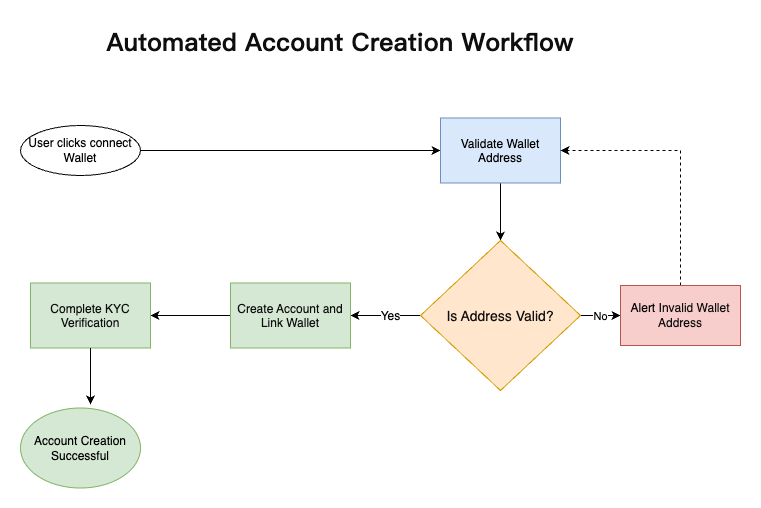

The diagram above was exported from draw.io. Its source (the exported page's mxGraphModel, read from the mxfile embedded in the PNG):
<mxGraphModel dx="984" dy="567" grid="1" gridSize="10" guides="1" tooltips="1" connect="1" arrows="1" fold="1" page="1" pageScale="1" pageWidth="827" pageHeight="1169" math="0" shadow="0">
  <root>
    <mxCell id="0" />
    <mxCell id="1" parent="0" />
    <mxCell id="WARE7BiWfPvBaJoZzXbu-1" value="&lt;font style=&quot;&quot;&gt;&lt;span style=&quot;color: rgb(14, 14, 14); font-family: &amp;quot;.AppleSystemUIFont&amp;quot;; text-align: start; background-color: transparent;&quot;&gt;Automated Account Creation Workflow&lt;/span&gt;&lt;/font&gt;" style="text;whiteSpace=wrap;html=1;fontFamily=Helvetica;align=center;fontStyle=1;fontSize=25;" vertex="1" parent="1">
      <mxGeometry x="130" y="80" width="520" height="80" as="geometry" />
    </mxCell>
    <mxCell id="WARE7BiWfPvBaJoZzXbu-2" style="edgeStyle=orthogonalEdgeStyle;rounded=0;orthogonalLoop=1;jettySize=auto;html=1;exitX=1;exitY=0.5;exitDx=0;exitDy=0;entryX=0;entryY=0.5;entryDx=0;entryDy=0;" edge="1" parent="1" source="WARE7BiWfPvBaJoZzXbu-3" target="WARE7BiWfPvBaJoZzXbu-9">
      <mxGeometry relative="1" as="geometry">
        <mxPoint x="134" y="210" as="targetPoint" />
      </mxGeometry>
    </mxCell>
    <mxCell id="WARE7BiWfPvBaJoZzXbu-3" value="User clicks connect Wallet" style="ellipse;whiteSpace=wrap;html=1;fontFamily=Helvetica;align=center;fontStyle=0" vertex="1" parent="1">
      <mxGeometry x="70" y="185" width="120" height="50" as="geometry" />
    </mxCell>
    <mxCell id="WARE7BiWfPvBaJoZzXbu-8" style="edgeStyle=orthogonalEdgeStyle;rounded=0;orthogonalLoop=1;jettySize=auto;html=1;exitX=0.5;exitY=1;exitDx=0;exitDy=0;entryX=0.5;entryY=0;entryDx=0;entryDy=0;" edge="1" parent="1" source="WARE7BiWfPvBaJoZzXbu-9" target="WARE7BiWfPvBaJoZzXbu-14">
      <mxGeometry relative="1" as="geometry" />
    </mxCell>
    <mxCell id="WARE7BiWfPvBaJoZzXbu-9" value="&lt;p style=&quot;margin: 0px; font-variant-numeric: normal; font-variant-east-asian: normal; font-variant-alternates: normal; font-size-adjust: none; font-kerning: auto; font-optical-sizing: auto; font-feature-settings: normal; font-variation-settings: normal; font-variant-position: normal; font-variant-emoji: normal; font-stretch: normal; line-height: normal; color: rgb(14, 14, 14);&quot; class=&quot;p1&quot;&gt;&lt;span style=&quot;color: rgb(0, 0, 0);&quot;&gt;Validate Wallet Address&lt;/span&gt;&lt;/p&gt;" style="rounded=0;whiteSpace=wrap;html=1;fillColor=#dae8fc;strokeColor=#6c8ebf;fontFamily=Helvetica;align=center;fontStyle=0" vertex="1" parent="1">
      <mxGeometry x="490" y="177.5" width="120" height="65" as="geometry" />
    </mxCell>
    <mxCell id="WARE7BiWfPvBaJoZzXbu-10" style="rounded=0;orthogonalLoop=1;jettySize=auto;html=1;exitX=0;exitY=0.5;exitDx=0;exitDy=0;entryX=1;entryY=0.5;entryDx=0;entryDy=0;" edge="1" parent="1" source="WARE7BiWfPvBaJoZzXbu-14" target="WARE7BiWfPvBaJoZzXbu-18">
      <mxGeometry relative="1" as="geometry" />
    </mxCell>
    <mxCell id="WARE7BiWfPvBaJoZzXbu-11" value="&lt;font style=&quot;font-size: 12px;&quot;&gt;Yes&lt;/font&gt;" style="edgeLabel;html=1;align=center;verticalAlign=middle;resizable=0;points=[];" vertex="1" connectable="0" parent="WARE7BiWfPvBaJoZzXbu-10">
      <mxGeometry x="-0.1143" relative="1" as="geometry">
        <mxPoint as="offset" />
      </mxGeometry>
    </mxCell>
    <mxCell id="WARE7BiWfPvBaJoZzXbu-12" style="edgeStyle=orthogonalEdgeStyle;rounded=0;orthogonalLoop=1;jettySize=auto;html=1;exitX=1;exitY=0.5;exitDx=0;exitDy=0;entryX=0;entryY=0.5;entryDx=0;entryDy=0;" edge="1" parent="1" source="WARE7BiWfPvBaJoZzXbu-14" target="WARE7BiWfPvBaJoZzXbu-16">
      <mxGeometry relative="1" as="geometry" />
    </mxCell>
    <mxCell id="WARE7BiWfPvBaJoZzXbu-13" value="No" style="edgeLabel;html=1;align=center;verticalAlign=middle;resizable=0;points=[];" vertex="1" connectable="0" parent="WARE7BiWfPvBaJoZzXbu-12">
      <mxGeometry x="-0.05" relative="1" as="geometry">
        <mxPoint as="offset" />
      </mxGeometry>
    </mxCell>
    <mxCell id="WARE7BiWfPvBaJoZzXbu-14" value="&lt;p class=&quot;p1&quot; style=&quot;margin: 0px; font-variant-numeric: normal; font-variant-east-asian: normal; font-variant-alternates: normal; font-size-adjust: none; font-kerning: auto; font-optical-sizing: auto; font-feature-settings: normal; font-variation-settings: normal; font-variant-position: normal; font-variant-emoji: normal; font-stretch: normal; font-size: 14px; line-height: normal; color: rgb(14, 14, 14);&quot;&gt;Is Address Valid?&lt;/p&gt;" style="rhombus;whiteSpace=wrap;html=1;fillColor=#ffe6cc;strokeColor=#d79b00;align=center;fontFamily=Helvetica;fontStyle=0" vertex="1" parent="1">
      <mxGeometry x="470" y="300" width="160" height="150" as="geometry" />
    </mxCell>
    <mxCell id="WARE7BiWfPvBaJoZzXbu-15" style="edgeStyle=orthogonalEdgeStyle;rounded=0;orthogonalLoop=1;jettySize=auto;html=1;exitX=0.5;exitY=0;exitDx=0;exitDy=0;entryX=1;entryY=0.5;entryDx=0;entryDy=0;dashed=1;" edge="1" parent="1" source="WARE7BiWfPvBaJoZzXbu-16" target="WARE7BiWfPvBaJoZzXbu-9">
      <mxGeometry relative="1" as="geometry" />
    </mxCell>
    <mxCell id="WARE7BiWfPvBaJoZzXbu-16" value="&lt;font&gt;Alert&amp;nbsp;&lt;span style=&quot;color: rgb(14, 14, 14); background-color: transparent;&quot;&gt;Invalid Wallet Address&lt;/span&gt;&lt;/font&gt;" style="rounded=0;whiteSpace=wrap;html=1;fontFamily=Helvetica;align=center;fontStyle=0;fillColor=#f8cecc;strokeColor=#b85450;" vertex="1" parent="1">
      <mxGeometry x="670" y="345" width="120" height="60" as="geometry" />
    </mxCell>
    <mxCell id="WARE7BiWfPvBaJoZzXbu-17" style="edgeStyle=orthogonalEdgeStyle;rounded=0;orthogonalLoop=1;jettySize=auto;html=1;exitX=0;exitY=0.5;exitDx=0;exitDy=0;entryX=1;entryY=0.5;entryDx=0;entryDy=0;" edge="1" parent="1" source="WARE7BiWfPvBaJoZzXbu-18" target="WARE7BiWfPvBaJoZzXbu-19">
      <mxGeometry relative="1" as="geometry" />
    </mxCell>
    <mxCell id="WARE7BiWfPvBaJoZzXbu-18" value="&lt;p style=&quot;margin: 0px; font-variant-numeric: normal; font-variant-east-asian: normal; font-variant-alternates: normal; font-size-adjust: none; font-kerning: auto; font-optical-sizing: auto; font-feature-settings: normal; font-variation-settings: normal; font-variant-position: normal; font-variant-emoji: normal; font-stretch: normal; line-height: normal; color: rgb(14, 14, 14);&quot; class=&quot;p1&quot;&gt;&lt;font&gt;Create Account and Link Wallet&lt;/font&gt;&lt;/p&gt;" style="rounded=0;whiteSpace=wrap;html=1;fillColor=#d5e8d4;strokeColor=#82b366;fontFamily=Helvetica;align=center;fontStyle=0" vertex="1" parent="1">
      <mxGeometry x="280" y="342.5" width="120" height="65" as="geometry" />
    </mxCell>
    <mxCell id="WARE7BiWfPvBaJoZzXbu-19" value="&lt;p style=&quot;margin: 0px; font-variant-numeric: normal; font-variant-east-asian: normal; font-variant-alternates: normal; font-size-adjust: none; font-kerning: auto; font-optical-sizing: auto; font-feature-settings: normal; font-variation-settings: normal; font-variant-position: normal; font-variant-emoji: normal; font-stretch: normal; line-height: normal; color: rgb(14, 14, 14);&quot; class=&quot;p1&quot;&gt;&lt;font&gt;Complete KYC Verification&lt;/font&gt;&lt;/p&gt;" style="rounded=0;whiteSpace=wrap;html=1;fillColor=#d5e8d4;strokeColor=#82b366;fontFamily=Helvetica;align=center;fontStyle=0" vertex="1" parent="1">
      <mxGeometry x="80" y="342.5" width="120" height="65" as="geometry" />
    </mxCell>
    <mxCell id="WARE7BiWfPvBaJoZzXbu-20" value="Account Creation Successful" style="ellipse;whiteSpace=wrap;html=1;fillColor=#d5e8d4;strokeColor=#82b366;" vertex="1" parent="1">
      <mxGeometry x="70" y="467.5" width="120" height="80" as="geometry" />
    </mxCell>
    <mxCell id="WARE7BiWfPvBaJoZzXbu-21" style="rounded=0;orthogonalLoop=1;jettySize=auto;html=1;exitX=0.5;exitY=1;exitDx=0;exitDy=0;entryX=0.583;entryY=-0.044;entryDx=0;entryDy=0;entryPerimeter=0;" edge="1" parent="1" source="WARE7BiWfPvBaJoZzXbu-19" target="WARE7BiWfPvBaJoZzXbu-20">
      <mxGeometry relative="1" as="geometry" />
    </mxCell>
  </root>
</mxGraphModel>